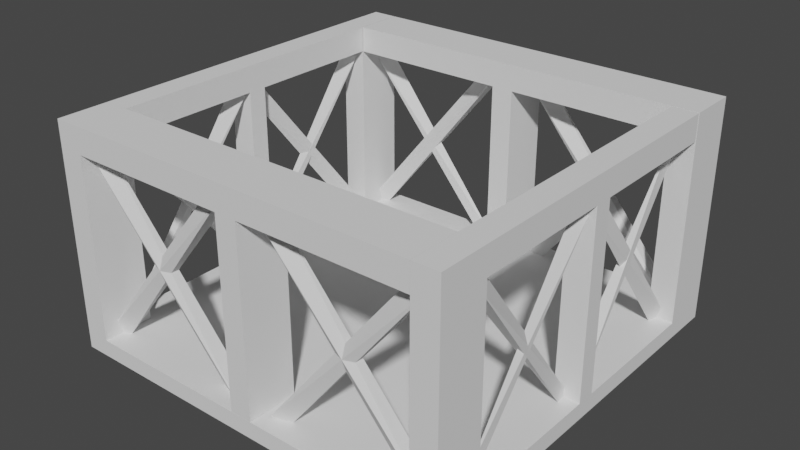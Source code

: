 # Source: BoxFruts.blend  (saved by Blender 3.4.6; exported with 4.5.12 LTS)
import bpy
from mathutils import Matrix  # noqa: F401  (used for matrix-valued properties, if any)

bpy.ops.wm.read_factory_settings(use_empty=True)
scene = bpy.context.scene
scene.name = 'Scene'

# ---- collections
col_collection = bpy.data.collections.new('Collection'); scene.collection.children.link(col_collection)

# ---- world
world_world = bpy.data.worlds.new('World'); scene.world = world_world
world_world.use_nodes = True; world_world.node_tree.nodes.clear()
_N = world_world.node_tree.nodes; _L = world_world.node_tree.links
n0 = _N.new('ShaderNodeOutputWorld'); n0.name = 'World Output'; n0.location = (300, 300)
n1 = _N.new('ShaderNodeBackground'); n1.name = 'Background'; n1.location = (10, 300)
n1.inputs[0].default_value = (0.05088, 0.05088, 0.05088, 1.0)
_L.new(n1.outputs[0], n0.inputs[0])
n0.is_active_output = True
world_world.color = (0.05088, 0.05088, 0.05088)
world_world.use_sun_shadow = False
world_world.sun_shadow_jitter_overblur = 0.0

# ---- meshes
me_cube_036 = bpy.data.meshes.new('Cube.036')
me_cube_036.from_pydata([(0.875, 0.04156, -1.0), (-1.0, -0.04156, 1.0), (-1.0, 0.04156, -0.75), (1.0, -0.04156, -1.0), (1.0, 0.04156, 0.75), (0.875, 0.04156, 0.75), (-1.0, -0.04156, -1.0), (1.0, -0.04156, 1.0), (-0.875, 0.04156, 1.0), (-0.875, 0.04156, -1.0), (-0.875, 0.04156, 0.75), (-1.0, 0.04156, 0.75), (0.875, 0.04156, -0.75), (-0.875, 0.04156, -0.75), (0.875, 1.074, 1.0), (1.0, 1.074, -0.75), (-1.0, 1.074, 0.75), (-1.0, 1.074, 1.0), (-0.875, 0.9453, 0.75), (-0.875, 0.9453, 1.0), (0.875, 0.9453, 0.75), (1.0, 1.074, 1.0), (0.875, 0.04156, 1.0), (1.0, 0.9453, 0.75), (1.0, 1.074, -1.0), (1.0, 0.04156, -0.75), (0.875, 0.9453, -0.75), (0.875, 0.9453, -1.0), (-1.0, 1.074, -1.0), (-0.875, 1.074, -1.0), (-0.875, 0.9453, -0.75), (-1.0, 0.9453, -0.75), (0.8737, 0.9453, 0.75), (0.8737, 0.9453, 1.0), (-0.875, 1.074, 0.7504), (-0.875, 0.9453, 0.7504), (-1.0, 0.9453, 0.7504), (-0.8696, 1.074, -1.0), (-0.8696, 0.9453, -0.75), (-0.8696, 0.9453, -1.0), (0.875, 1.074, -0.7416), (0.875, 0.9453, -0.7416), (1.0, 0.9453, -0.7416), (0.8737, 1.074, 0.75), (-0.05531, 0.9453, 0.75), (0.05398, 0.9453, 1.0), (0.8737, 1.074, 1.0), (-0.05531, 0.9453, 1.0), (0.05398, 0.9453, 0.75), (0.05398, 0.04254, 0.75), (-0.05531, 0.04254, 0.75), (-0.05531, 0.04254, 1.0), (0.05398, 0.04254, 1.0), (0.875, 0.9453, 0.05083), (1.0, 1.074, -0.7416), (0.875, 0.9453, -0.04239), (1.0, 0.9453, -0.04239), (1.0, 0.9453, 0.05083), (0.875, 0.04145, -0.04239), (0.875, 0.04145, 0.05083), (1.0, 0.04145, -0.04239), (1.0, 0.04145, 0.05083), (-0.05181, 0.9453, -0.75), (-0.05181, 0.9453, -1.0), (0.05722, 0.9453, -0.75), (-0.8696, 1.074, -0.75), (0.05722, 0.9453, -1.0), (0.05722, 0.04253, -0.75), (-0.05181, 0.04253, -0.75), (-0.05181, 0.04253, -1.0), (0.05722, 0.04253, -1.0), (-1.0, 0.9453, -0.04688), (-0.875, 0.9453, -0.04688), (-1.0, 1.074, 0.7504), (-1.0, 0.9453, 0.0469), (-0.875, 0.9453, 0.0469), (-1.0, 0.04202, -0.04688), (-0.875, 0.04202, -0.04688), (-1.0, 0.04202, 0.0469), (-0.875, 0.04202, 0.0469), (-0.9241, 0.05505, 0.9266), (-0.8633, 0.00666, 0.8877), (-0.9241, 0.05505, 0.8489), (-0.1138, 0.949, 0.9266), (-0.1138, 0.949, 0.8489), (-0.1746, 0.9974, 0.8877), (-0.1062, 0.031, 0.9266), (-0.167, -0.01739, 0.8877), (-0.1062, 0.031, 0.8489), (-0.9165, 0.925, 0.9266), (-0.9165, 0.925, 0.8489), (-0.8556, 0.9734, 0.8877), (0.09844, 0.05505, 0.9266), (0.1593, 0.00666, 0.8877), (0.09844, 0.05505, 0.8489), (0.9088, 0.949, 0.9266), (0.9088, 0.949, 0.8489), (0.8479, 0.9974, 0.8877), (0.9164, 0.031, 0.9266), (0.8555, -0.01739, 0.8877), (0.9164, 0.031, 0.8489), (0.106, 0.925, 0.9266), (0.106, 0.925, 0.8489), (0.1669, 0.9734, 0.8877), (-0.9241, 0.05505, -0.8734), (-0.8633, 0.006659, -0.9123), (-0.9241, 0.05505, -0.9511), (-0.1138, 0.949, -0.8734), (-0.1138, 0.949, -0.9511), (-0.1746, 0.9974, -0.9123), (-0.1131, 0.02497, -0.9123), (-0.167, -0.01739, -0.9123), (-0.9165, 0.925, -0.8734), (-0.9165, 0.925, -0.9511), (-0.8556, 0.9734, -0.9123), (0.1054, 0.04901, -0.9123), (0.1593, 0.006659, -0.9123), (0.9088, 0.949, -0.8734), (0.9088, 0.949, -0.9511), (0.8479, 0.9974, -0.9123), (0.9164, 0.031, -0.8734), (0.8555, -0.01739, -0.9123), (0.9164, 0.031, -0.9511), (0.106, 0.925, -0.8734), (0.106, 0.925, -0.9511), (0.1669, 0.9734, -0.9123), (0.9531, 0.07355, 0.7826), (0.9515, 0.03356, 0.7318), (0.9664, 0.9235, 0.02318), (0.893, 0.9235, 0.02544), (0.9315, 0.9692, 0.08174), (0.9206, 0.06208, 0.03152), (0.9234, 0.02209, 0.0823), (0.9989, 0.912, 0.787), (0.9256, 0.912, 0.791), (0.9591, 0.9577, 0.7316), (0.9602, 0.07072, -0.02336), (0.9217, 0.02502, -0.07966), (0.8868, 0.07072, -0.0211), (0.8997, 0.9092, -0.7937), (0.9017, 0.9606, -0.7297), (0.9364, 0.06513, -0.7812), (0.9015, 0.01943, -0.7227), (0.863, 0.06513, -0.779), (0.9235, 0.9036, -0.00864), (0.9215, 0.955, -0.07266), (-0.9196, 0.07355, 0.81), (-0.9211, 0.03356, 0.7592), (-0.9062, 0.9235, 0.05058), (-0.9796, 0.9235, 0.05284), (-0.9412, 0.9692, 0.1091), (-0.8949, 0.06695, 0.01942), (-0.8989, 0.02672, 0.06999), (-0.9124, 0.9135, 0.7825), (-0.9856, 0.9138, 0.7769), (-0.9445, 0.9596, 0.7226), (-0.9323, 0.07355, -0.002057), (-0.9339, 0.03356, -0.05289), (-0.919, 0.9235, -0.7615), (-0.9924, 0.9235, -0.7592), (-0.9539, 0.9692, -0.7029), (-0.9192, 0.0689, -0.7659), (-0.9541, 0.0232, -0.7074), (-0.9926, 0.0689, -0.7637), (-0.9321, 0.9074, 0.006667), (-0.9341, 0.9588, -0.05736)], [], [(22, 1, 7), (9, 3, 6), (3, 7, 6), (2, 6, 1), (7, 1, 6), (9, 13, 0), (29, 73, 34), (22, 20, 5), (21, 14, 22), (25, 26, 12), (24, 15, 25), (9, 30, 13), (28, 29, 9), (45, 46, 47), (65, 38, 62), (40, 41, 55), (47, 46, 17), (16, 44, 18), (46, 43, 16), (16, 48, 44), (50, 52, 51), (57, 61, 56), (40, 55, 53), (65, 62, 64), (68, 69, 70), (66, 70, 63), (29, 72, 30), (29, 75, 72), (109, 107, 108), (114, 112, 113), (119, 117, 118), (125, 123, 124), (130, 128, 129), (135, 133, 134), (150, 148, 149), (154, 155, 153), (160, 158, 159), (9, 0, 3), (11, 2, 1), (22, 8, 1), (0, 13, 12), (7, 21, 22), (22, 14, 20), (3, 24, 25), (25, 15, 26), (6, 28, 9), (9, 29, 30), (45, 33, 46), (74, 36, 73), (63, 39, 37), (56, 42, 54), (19, 47, 17), (17, 46, 16), (50, 49, 52), (57, 56, 54), (56, 61, 60), (66, 63, 37), (67, 68, 70), (63, 70, 69), (31, 71, 28), (28, 73, 29), (84, 85, 83), (90, 91, 89), (96, 97, 95), (102, 103, 101), (106, 104, 109), (11, 10, 13, 2), (113, 112, 111), (118, 117, 116), (120, 122, 121), (124, 123, 121), (122, 120, 125), (129, 128, 127), (134, 133, 132), (137, 136, 138), (138, 136, 140), (141, 143, 142), (143, 141, 145), (149, 148, 147), (152, 154, 153), (159, 158, 157), (161, 163, 162), (163, 161, 165), (4, 7, 3, 25), (10, 5, 12, 13), (8, 22, 5, 10), (38, 39, 63, 62), (5, 4, 25, 12), (19, 17, 1, 8), (17, 16, 11, 1), (18, 19, 8, 10), (11, 16, 18, 10), (23, 21, 7, 4), (20, 23, 4, 5), (27, 24, 3, 0), (26, 27, 0, 12), (31, 28, 6, 2), (30, 31, 2, 13), (32, 33, 45, 48), (34, 73, 36, 35), (35, 36, 74, 75), (34, 35, 75, 29), (65, 37, 39, 38), (40, 54, 42, 41), (41, 42, 56, 55), (43, 46, 33, 32), (43, 32, 48, 16), (51, 52, 45, 47), (44, 47, 19, 18), (52, 49, 48, 45), (49, 50, 44, 48), (50, 51, 47, 44), (54, 40, 14, 21), (14, 40, 53, 20), (53, 57, 23, 20), (57, 54, 21, 23), (60, 58, 55, 56), (58, 60, 61, 59), (58, 59, 53, 55), (59, 61, 57, 53), (64, 66, 27, 26), (66, 37, 24, 27), (15, 65, 64, 26), (37, 65, 15, 24), (69, 68, 62, 63), (67, 70, 66, 64), (68, 67, 64, 62), (72, 71, 31, 30), (71, 74, 73, 28), (78, 79, 75, 74), (79, 78, 76, 77), (76, 78, 74, 71), (77, 76, 71, 72), (79, 77, 72, 75), (82, 85, 84, 81), (81, 80, 82), (83, 85, 80, 81), (88, 91, 90, 87), (81, 84, 83), (85, 82, 80), (87, 86, 88), (89, 91, 86, 87), (94, 97, 96, 93), (87, 90, 89), (91, 88, 86), (93, 92, 94), (95, 97, 92, 93), (100, 103, 102, 99), (93, 96, 95), (97, 94, 92), (99, 98, 100), (101, 103, 98, 99), (106, 109, 108, 105), (99, 102, 101), (103, 100, 98), (105, 104, 106), (107, 109, 104, 105), (110, 114, 113, 111), (105, 108, 107), (112, 114, 110, 111), (115, 119, 118, 116), (117, 119, 115, 116), (122, 125, 124, 121), (123, 125, 120, 121), (126, 130, 129, 127), (128, 130, 126, 127), (131, 135, 134, 132), (133, 135, 131, 132), (138, 140, 139, 137), (139, 140, 136, 137), (143, 145, 144, 142), (144, 145, 141, 142), (146, 150, 149, 147), (148, 150, 146, 147), (151, 155, 154, 152), (153, 155, 151, 152), (156, 160, 159, 157), (158, 160, 156, 157), (163, 165, 164, 162), (164, 165, 161, 162)])
_uv = me_cube_036.uv_layers.new(name='UVMap')
_uv.uv.foreach_set('vector', [0.625, 0.7656, 0.375, 1.0, 0.375, 0.75, 0.625, 0.2656, 0.375, 0.5, 0.375, 0.25, 0.375, 0.5, 0.375, 0.75, 0.125, 0.5, 0.625, 0.2188, 0.375, 0.25, 0.375, 0.0, 0.375, 0.75, 0.125, 0.75, 0.125, 0.5, 0.8594, 0.5, 0.8594, 0.5312, 0.6406, 0.5, 0.8594, 0.5, 0.875, 0.5312, 0.8594, 0.5312, 0.6406, 0.75, 0.6406, 0.7188, 0.6406, 0.7188, 0.625, 0.75, 0.625, 0.7656, 0.625, 0.7656, 0.625, 0.5312, 0.6406, 0.5312, 0.6406, 0.5312, 0.625, 0.5, 0.625, 0.5312, 0.625, 0.5312, 0.8594, 0.5, 0.8594, 0.5312, 0.8594, 0.5312, 0.625, 0.25, 0.625, 0.2656, 0.625, 0.2656, 0.625, 0.9844, 0.625, 0.9844, 0.625, 0.9844, 0.6406, 0.5312, 0.6406, 0.5312, 0.6406, 0.5312, 0.6406, 0.7188, 0.6406, 0.7188, 0.6406, 0.7188, 0.625, 0.9844, 0.625, 0.9844, 0.625, 1.0, 0.875, 0.7188, 0.8594, 0.7188, 0.8594, 0.7188, 0.8594, 0.75, 0.8594, 0.7188, 0.875, 0.7188, 0.875, 0.7188, 0.8594, 0.7188, 0.8594, 0.7188, 0.8594, 0.7188, 0.8594, 0.75, 0.8594, 0.75, 0.625, 0.7188, 0.625, 0.7188, 0.625, 0.7188, 0.6406, 0.7188, 0.6406, 0.7188, 0.6406, 0.7188, 0.6406, 0.5312, 0.6406, 0.5312, 0.6406, 0.5312, 0.6406, 0.5312, 0.6406, 0.5, 0.6406, 0.5, 0.625, 0.4844, 0.625, 0.4844, 0.625, 0.4844, 0.8594, 0.5, 0.8594, 0.5312, 0.8594, 0.5312, 0.8594, 0.5, 0.8594, 0.5312, 0.8594, 0.5312, 0.625, 0.625, 0.375, 0.75, 0.375, 0.5, 0.625, 0.625, 0.375, 0.75, 0.375, 0.5, 0.625, 0.625, 0.375, 0.75, 0.375, 0.5, 0.625, 0.625, 0.375, 0.75, 0.375, 0.5, 0.625, 0.625, 0.375, 0.75, 0.375, 0.5, 0.625, 0.625, 0.375, 0.75, 0.375, 0.5, 0.625, 0.625, 0.375, 0.75, 0.375, 0.5, 0.375, 0.5, 0.625, 0.625, 0.375, 0.75, 0.625, 0.625, 0.375, 0.75, 0.375, 0.5, 0.625, 0.2656, 0.625, 0.4844, 0.375, 0.5, 0.625, 0.03125, 0.625, 0.2188, 0.375, 0.0, 0.625, 0.7656, 0.625, 0.9844, 0.375, 1.0, 0.6406, 0.5, 0.8594, 0.5312, 0.6406, 0.5312, 0.375, 0.75, 0.625, 0.75, 0.625, 0.7656, 0.6406, 0.75, 0.6406, 0.75, 0.6406, 0.7188, 0.375, 0.5, 0.625, 0.5, 0.625, 0.5312, 0.625, 0.5312, 0.625, 0.5312, 0.6406, 0.5312, 0.375, 0.25, 0.625, 0.25, 0.625, 0.2656, 0.8594, 0.5, 0.8594, 0.5, 0.8594, 0.5312, 0.625, 0.9844, 0.625, 0.9844, 0.625, 0.9844, 0.625, 0.2188, 0.625, 0.2188, 0.625, 0.2188, 0.625, 0.4844, 0.625, 0.4844, 0.625, 0.4844, 0.625, 0.7188, 0.625, 0.7188, 0.625, 0.7188, 0.625, 0.9844, 0.625, 0.9844, 0.625, 1.0, 0.875, 0.75, 0.8594, 0.75, 0.875, 0.7188, 0.8594, 0.7188, 0.8594, 0.7188, 0.8594, 0.75, 0.625, 0.7188, 0.625, 0.7188, 0.625, 0.7188, 0.625, 0.7188, 0.625, 0.7188, 0.625, 0.7188, 0.625, 0.4844, 0.625, 0.4844, 0.625, 0.4844, 0.6406, 0.5312, 0.6406, 0.5312, 0.6406, 0.5, 0.625, 0.4844, 0.625, 0.4844, 0.625, 0.4844, 0.625, 0.2188, 0.625, 0.2188, 0.625, 0.25, 0.875, 0.5, 0.875, 0.5312, 0.8594, 0.5, 0.375, 0.5, 0.625, 0.625, 0.375, 0.75, 0.375, 0.5, 0.625, 0.625, 0.375, 0.75, 0.375, 0.5, 0.625, 0.625, 0.375, 0.75, 0.375, 0.5, 0.625, 0.625, 0.375, 0.75, 0.875, 0.5, 0.875, 0.75, 0.625, 0.625, 0.875, 0.7188, 0.8594, 0.7188, 0.8594, 0.5312, 0.875, 0.5312, 0.375, 0.5, 0.375, 0.75, 0.125, 0.625, 0.375, 0.5, 0.375, 0.75, 0.125, 0.625, 0.625, 0.0, 0.625, 0.25, 0.375, 0.125, 0.375, 0.5, 0.375, 0.75, 0.125, 0.625, 0.875, 0.5, 0.875, 0.75, 0.625, 0.625, 0.375, 0.5, 0.375, 0.75, 0.125, 0.625, 0.375, 0.5, 0.375, 0.75, 0.125, 0.625, 0.375, 0.125, 0.625, 0.0, 0.625, 0.25, 0.875, 0.5, 0.875, 0.75, 0.625, 0.625, 0.625, 0.0, 0.625, 0.25, 0.375, 0.125, 0.875, 0.5, 0.875, 0.75, 0.625, 0.625, 0.375, 0.5, 0.375, 0.75, 0.125, 0.625, 0.125, 0.625, 0.375, 0.5, 0.375, 0.75, 0.375, 0.5, 0.375, 0.75, 0.125, 0.625, 0.625, 0.0, 0.625, 0.25, 0.375, 0.125, 0.875, 0.5, 0.875, 0.75, 0.625, 0.625, 0.625, 0.7188, 0.375, 0.75, 0.375, 0.5, 0.625, 0.5312, 0.8594, 0.7188, 0.6406, 0.7188, 0.6406, 0.5312, 0.8594, 0.5312, 0.8594, 0.75, 0.6406, 0.75, 0.6406, 0.7188, 0.8594, 0.7188, 0.6406, 0.5312, 0.6406, 0.5, 0.6406, 0.5, 0.6406, 0.5312, 0.6406, 0.7188, 0.625, 0.7188, 0.625, 0.5312, 0.6406, 0.5312, 0.625, 0.9844, 0.625, 1.0, 0.375, 1.0, 0.625, 0.9844, 0.625, 0.0, 0.625, 0.03125, 0.625, 0.03125, 0.375, 0.0, 0.8594, 0.7188, 0.8594, 0.75, 0.8594, 0.75, 0.8594, 0.7188, 0.875, 0.7188, 0.875, 0.7188, 0.8594, 0.7188, 0.8594, 0.7188, 0.625, 0.7188, 0.625, 0.75, 0.375, 0.75, 0.625, 0.7188, 0.6406, 0.7188, 0.625, 0.7188, 0.625, 0.7188, 0.6406, 0.7188, 0.625, 0.4844, 0.625, 0.5, 0.375, 0.5, 0.625, 0.4844, 0.6406, 0.5312, 0.6406, 0.5, 0.6406, 0.5, 0.6406, 0.5312, 0.625, 0.2188, 0.625, 0.25, 0.375, 0.25, 0.625, 0.2188, 0.8594, 0.5312, 0.875, 0.5312, 0.875, 0.5312, 0.8594, 0.5312, 0.8594, 0.7188, 0.8594, 0.75, 0.8594, 0.75, 0.8594, 0.7188, 0.8594, 0.5312, 0.875, 0.5312, 0.875, 0.5312, 0.8594, 0.5312, 0.8594, 0.5312, 0.875, 0.5312, 0.875, 0.5312, 0.8594, 0.5312, 0.8594, 0.5312, 0.8594, 0.5312, 0.8594, 0.5312, 0.8594, 0.5, 0.6406, 0.5312, 0.6406, 0.5, 0.6406, 0.5, 0.6406, 0.5312, 0.6406, 0.7188, 0.625, 0.7188, 0.625, 0.7188, 0.6406, 0.7188, 0.6406, 0.7188, 0.625, 0.7188, 0.625, 0.7188, 0.6406, 0.7188, 0.8594, 0.7188, 0.8594, 0.75, 0.8594, 0.75, 0.8594, 0.7188, 0.8594, 0.7188, 0.8594, 0.7188, 0.8594, 0.7188, 0.875, 0.7188, 0.625, 0.9844, 0.625, 0.9844, 0.625, 0.9844, 0.625, 0.9844, 0.8594, 0.7188, 0.8594, 0.75, 0.8594, 0.75, 0.8594, 0.7188, 0.8594, 0.75, 0.8594, 0.7188, 0.8594, 0.7188, 0.8594, 0.75, 0.8594, 0.7188, 0.8594, 0.7188, 0.8594, 0.7188, 0.8594, 0.7188, 0.8594, 0.7188, 0.8594, 0.75, 0.8594, 0.75, 0.8594, 0.7188, 0.625, 0.7188, 0.6406, 0.7188, 0.6406, 0.75, 0.625, 0.75, 0.6406, 0.75, 0.6406, 0.7188, 0.6406, 0.7188, 0.6406, 0.7188, 0.6406, 0.7188, 0.625, 0.7188, 0.625, 0.7188, 0.6406, 0.7188, 0.625, 0.7188, 0.625, 0.7188, 0.625, 0.75, 0.625, 0.7188, 0.625, 0.7188, 0.6406, 0.7188, 0.6406, 0.7188, 0.625, 0.7188, 0.6406, 0.7188, 0.625, 0.7188, 0.625, 0.7188, 0.6406, 0.7188, 0.6406, 0.7188, 0.6406, 0.7188, 0.6406, 0.7188, 0.6406, 0.7188, 0.6406, 0.7188, 0.625, 0.7188, 0.625, 0.7188, 0.6406, 0.7188, 0.6406, 0.5312, 0.6406, 0.5, 0.6406, 0.5, 0.6406, 0.5312, 0.625, 0.4844, 0.625, 0.4844, 0.625, 0.5, 0.625, 0.4844, 0.625, 0.5312, 0.6406, 0.5312, 0.6406, 0.5312, 0.6406, 0.5312, 0.6406, 0.5, 0.6406, 0.5312, 0.625, 0.5312, 0.625, 0.5, 0.6406, 0.5, 0.6406, 0.5312, 0.6406, 0.5312, 0.6406, 0.5, 0.6406, 0.5312, 0.6406, 0.5, 0.6406, 0.5, 0.6406, 0.5312, 0.6406, 0.5312, 0.6406, 0.5312, 0.6406, 0.5312, 0.6406, 0.5312, 0.8594, 0.5312, 0.875, 0.5312, 0.875, 0.5312, 0.8594, 0.5312, 0.625, 0.2188, 0.625, 0.2188, 0.625, 0.2188, 0.625, 0.25, 0.875, 0.5312, 0.8594, 0.5312, 0.8594, 0.5312, 0.875, 0.5312, 0.8594, 0.5312, 0.875, 0.5312, 0.875, 0.5312, 0.8594, 0.5312, 0.625, 0.2188, 0.625, 0.2188, 0.625, 0.2188, 0.625, 0.2188, 0.8594, 0.5312, 0.875, 0.5312, 0.875, 0.5312, 0.8594, 0.5312, 0.8594, 0.5312, 0.8594, 0.5312, 0.8594, 0.5312, 0.8594, 0.5312, 0.625, 0.25, 0.625, 0.625, 0.375, 0.5, 0.375, 0.125, 0.375, 0.125, 0.625, 0.0, 0.625, 0.25, 0.375, 0.75, 0.625, 0.625, 0.625, 1.0, 0.375, 1.0, 0.625, 0.25, 0.625, 0.625, 0.375, 0.5, 0.375, 0.125, 0.125, 0.625, 0.375, 0.5, 0.375, 0.75, 0.625, 0.625, 0.875, 0.5, 0.875, 0.75, 0.375, 0.125, 0.625, 0.0, 0.625, 0.25, 0.375, 0.75, 0.625, 0.625, 0.625, 1.0, 0.375, 1.0, 0.625, 0.25, 0.625, 0.625, 0.375, 0.5, 0.375, 0.125, 0.125, 0.625, 0.375, 0.5, 0.375, 0.75, 0.625, 0.625, 0.875, 0.5, 0.875, 0.75, 0.375, 0.125, 0.625, 0.0, 0.625, 0.25, 0.375, 0.75, 0.625, 0.625, 0.625, 1.0, 0.375, 1.0, 0.625, 0.25, 0.625, 0.625, 0.375, 0.5, 0.375, 0.125, 0.125, 0.625, 0.375, 0.5, 0.375, 0.75, 0.625, 0.625, 0.875, 0.5, 0.875, 0.75, 0.375, 0.125, 0.625, 0.0, 0.625, 0.25, 0.375, 0.75, 0.625, 0.625, 0.625, 1.0, 0.375, 1.0, 0.625, 0.25, 0.625, 0.625, 0.375, 0.5, 0.375, 0.125, 0.125, 0.625, 0.375, 0.5, 0.375, 0.75, 0.625, 0.625, 0.875, 0.5, 0.875, 0.75, 0.375, 0.125, 0.625, 0.0, 0.625, 0.25, 0.375, 0.75, 0.625, 0.625, 0.625, 1.0, 0.375, 1.0, 0.625, 0.125, 0.625, 0.625, 0.375, 0.5, 0.375, 0.125, 0.125, 0.625, 0.375, 0.5, 0.375, 0.75, 0.375, 0.75, 0.625, 0.625, 0.625, 1.0, 0.375, 1.0, 0.625, 0.125, 0.625, 0.625, 0.375, 0.5, 0.375, 0.125, 0.375, 0.75, 0.625, 0.625, 0.625, 1.0, 0.375, 1.0, 0.625, 0.25, 0.625, 0.625, 0.375, 0.5, 0.375, 0.125, 0.375, 0.75, 0.625, 0.625, 0.625, 1.0, 0.375, 1.0, 0.625, 0.125, 0.625, 0.625, 0.375, 0.5, 0.375, 0.125, 0.375, 0.75, 0.625, 0.625, 0.625, 1.0, 0.375, 1.0, 0.625, 0.125, 0.625, 0.625, 0.375, 0.5, 0.375, 0.125, 0.375, 0.75, 0.625, 0.625, 0.625, 1.0, 0.375, 1.0, 0.625, 0.25, 0.625, 0.625, 0.375, 0.625, 0.375, 0.125, 0.375, 0.625, 0.625, 0.625, 0.625, 1.0, 0.375, 1.0, 0.625, 0.25, 0.625, 0.625, 0.375, 0.625, 0.375, 0.125, 0.375, 0.625, 0.625, 0.625, 0.625, 1.0, 0.375, 1.0, 0.625, 0.125, 0.625, 0.625, 0.375, 0.5, 0.375, 0.125, 0.375, 0.75, 0.625, 0.625, 0.625, 1.0, 0.375, 1.0, 0.625, 0.07814, 0.625, 0.625, 0.375, 0.5, 0.375, 0.125, 0.375, 0.75, 0.625, 0.625, 0.625, 1.0, 0.375, 1.0, 0.625, 0.125, 0.625, 0.625, 0.375, 0.5, 0.375, 0.125, 0.375, 0.75, 0.625, 0.625, 0.625, 1.0, 0.375, 1.0, 0.625, 0.25, 0.625, 0.625, 0.375, 0.625, 0.375, 0.125, 0.375, 0.625, 0.625, 0.625, 0.625, 1.0, 0.375, 1.0])
me_cube_036.update()

# ---- objects
ob_cube_012 = bpy.data.objects.new('Cube.012', me_cube_036)

# ---- transforms, parenting, visibility, modifiers, constraints
ob_cube_012.location = (0.0, 0.0, 0.0)
ob_cube_012.rotation_euler = (1.571, -0.0, 0.0)

# ---- collection membership
col_collection.objects.link(ob_cube_012)

# ---- scene / render settings (as saved in the file)
scene.frame_start = 1; scene.frame_end = 250; scene.frame_set(1)
scene.render.engine = 'BLENDER_EEVEE_NEXT'
scene.render.fps = 30
scene.cycles.sampling_pattern = 'TABULATED_SOBOL'
scene.cycles.use_light_tree = False
scene.view_settings.view_transform = 'Filmic'
bpy.context.view_layer.update()

# ---- added for rendering (the .blend has no active camera and no usable light): camera, sun
cam_auto = bpy.data.cameras.new('AutoCamera')
cam_auto.lens = 50.0
cam_auto.sensor_width = 36.0
cam_auto.clip_end = 1000.0
ob_auto_camera = bpy.data.objects.new('AutoCamera', cam_auto)
scene.collection.objects.link(ob_auto_camera)
ob_auto_camera.location = (2.81327, -3.37593, 2.76707)
ob_auto_camera.rotation_euler = (1.09748, -7.21219e-08, 0.694738)
scene.camera = ob_auto_camera
light_auto_sun = bpy.data.lights.new('AutoSun', 'SUN')
light_auto_sun.energy = 3.0
light_auto_sun.angle = 0.0523599
ob_auto_sun = bpy.data.objects.new('AutoSun', light_auto_sun)
scene.collection.objects.link(ob_auto_sun)
ob_auto_sun.rotation_euler = (0.872665, 0.174533, 0.523599)
bpy.context.view_layer.update()
